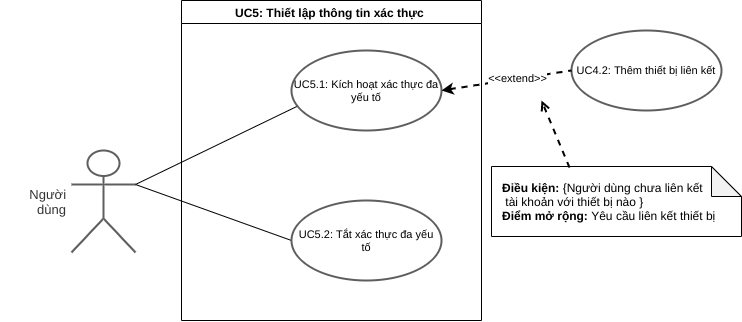

The diagram above was exported from draw.io. Its source (the exported page's mxGraphModel, read from the mxfile embedded in the PNG):
<mxGraphModel dx="1185" dy="718" grid="1" gridSize="10" guides="1" tooltips="1" connect="1" arrows="1" fold="1" page="1" pageScale="1" pageWidth="850" pageHeight="1100" math="0" shadow="0">
  <root>
    <mxCell id="5QYHGaGlK51NQwjFWwA7-0" />
    <mxCell id="5QYHGaGlK51NQwjFWwA7-1" parent="5QYHGaGlK51NQwjFWwA7-0" />
    <mxCell id="IYdbLho_NHBiv_8ecoqo-0" style="edgeStyle=none;rounded=0;orthogonalLoop=1;jettySize=auto;html=1;exitX=1;exitY=0.3333333333333333;exitDx=0;exitDy=0;exitPerimeter=0;entryX=0;entryY=0.5;entryDx=0;entryDy=0;startArrow=none;startFill=0;endArrow=none;endFill=0;strokeWidth=1;" edge="1" parent="5QYHGaGlK51NQwjFWwA7-1" source="IYdbLho_NHBiv_8ecoqo-1" target="IYdbLho_NHBiv_8ecoqo-5">
      <mxGeometry relative="1" as="geometry" />
    </mxCell>
    <UserObject label="Người dùng" lucidchartObjectId="J~mGK7bea8NV" id="IYdbLho_NHBiv_8ecoqo-1">
      <mxCell style="html=1;whiteSpace=wrap;shape=umlActor;labelPosition=left;verticalLabelPosition=middle;verticalAlign=middle;whiteSpace=nowrap;whiteSpace=wrap;fontSize=13;fontColor=#333333;spacing=0;strokeColor=#5e5e5e;strokeOpacity=100;rounded=1;absoluteArcSize=1;arcSize=7.199999999999999;strokeWidth=2;align=right;spacingRight=5;" vertex="1" zOrder="1" parent="5QYHGaGlK51NQwjFWwA7-1">
        <mxGeometry x="100" y="300" width="64" height="102" as="geometry" />
      </mxCell>
    </UserObject>
    <mxCell id="IYdbLho_NHBiv_8ecoqo-6" style="rounded=0;orthogonalLoop=1;jettySize=auto;html=1;startArrow=none;startFill=0;endArrow=none;endFill=0;entryX=1;entryY=0.3333333333333333;entryDx=0;entryDy=0;entryPerimeter=0;exitX=0.044;exitY=0.692;exitDx=0;exitDy=0;exitPerimeter=0;" edge="1" parent="5QYHGaGlK51NQwjFWwA7-1" source="IYdbLho_NHBiv_8ecoqo-2" target="IYdbLho_NHBiv_8ecoqo-1">
      <mxGeometry relative="1" as="geometry">
        <mxPoint x="320" y="210" as="sourcePoint" />
        <mxPoint x="164" y="332" as="targetPoint" />
      </mxGeometry>
    </mxCell>
    <mxCell id="IYdbLho_NHBiv_8ecoqo-11" value="UC5: Thiết lập thông tin xác thực " style="swimlane;" vertex="1" parent="5QYHGaGlK51NQwjFWwA7-1">
      <mxGeometry x="210" y="150" width="300" height="320" as="geometry" />
    </mxCell>
    <UserObject label="UC5.1: Kích hoạt xác thực đa yếu tố" lucidchartObjectId="mbnGbb5BXULh" id="IYdbLho_NHBiv_8ecoqo-2">
      <mxCell style="html=1;whiteSpace=wrap;ellipse;whiteSpace=wrap;fontSize=11;spacing=3;strokeColor=#5e5e5e;strokeOpacity=100;rounded=1;absoluteArcSize=1;arcSize=7.199999999999999;strokeWidth=2;" vertex="1" zOrder="5" parent="IYdbLho_NHBiv_8ecoqo-11">
        <mxGeometry x="110" y="50" width="150" height="80" as="geometry" />
      </mxCell>
    </UserObject>
    <UserObject label="UC5.2: Tắt xác thực đa yếu tố" lucidchartObjectId="mbnGbb5BXULh" id="IYdbLho_NHBiv_8ecoqo-5">
      <mxCell style="html=1;whiteSpace=wrap;ellipse;whiteSpace=wrap;fontSize=11;spacing=3;strokeColor=#5e5e5e;strokeOpacity=100;rounded=1;absoluteArcSize=1;arcSize=7.199999999999999;strokeWidth=2;" vertex="1" zOrder="5" parent="IYdbLho_NHBiv_8ecoqo-11">
        <mxGeometry x="110" y="200" width="150" height="80" as="geometry" />
      </mxCell>
    </UserObject>
    <mxCell id="IYdbLho_NHBiv_8ecoqo-13" value="&lt;b&gt;Điều kiện:&lt;/b&gt; {Người dùng chưa liên kết&lt;br&gt;&amp;nbsp;tài khoản với thiết bị nào }&amp;nbsp;&lt;br&gt;&lt;b&gt;Điểm mở rộng:&lt;/b&gt;&amp;nbsp;Yêu cầu liên kết thiết bị" style="shape=note;whiteSpace=wrap;html=1;backgroundOutline=1;darkOpacity=0.05;align=left;spacingLeft=9;" vertex="1" parent="5QYHGaGlK51NQwjFWwA7-1">
      <mxGeometry x="520" y="316" width="250" height="70" as="geometry" />
    </mxCell>
    <mxCell id="IYdbLho_NHBiv_8ecoqo-14" value="" style="endArrow=open;dashed=1;html=1;strokeWidth=2;startArrow=none;startFill=0;endFill=0;exitX=0.312;exitY=0.015;exitDx=0;exitDy=0;exitPerimeter=0;" edge="1" parent="5QYHGaGlK51NQwjFWwA7-1" source="IYdbLho_NHBiv_8ecoqo-13">
      <mxGeometry width="50" height="50" relative="1" as="geometry">
        <mxPoint x="560" y="299" as="sourcePoint" />
        <mxPoint x="570" y="250" as="targetPoint" />
      </mxGeometry>
    </mxCell>
    <UserObject label="UC4.2: Thêm thiết bị liên kết" lucidchartObjectId="mbnGbb5BXULh" id="4HZx0PTsP7zluwath5t_-0">
      <mxCell style="html=1;whiteSpace=wrap;ellipse;whiteSpace=wrap;fontSize=11;spacing=3;strokeColor=#5e5e5e;strokeOpacity=100;rounded=1;absoluteArcSize=1;arcSize=7.199999999999999;strokeWidth=2;" vertex="1" zOrder="5" parent="5QYHGaGlK51NQwjFWwA7-1">
        <mxGeometry x="600" y="180" width="150" height="80" as="geometry" />
      </mxCell>
    </UserObject>
    <mxCell id="1L9DEI4PvghEObTA_GVq-0" value="&amp;lt;&amp;lt;extend&amp;gt;&amp;gt;" style="endArrow=none;dashed=1;html=1;strokeWidth=2;exitX=1;exitY=0.5;exitDx=0;exitDy=0;entryX=0;entryY=0.5;entryDx=0;entryDy=0;endFill=0;startArrow=classic;startFill=1;" edge="1" parent="5QYHGaGlK51NQwjFWwA7-1" source="IYdbLho_NHBiv_8ecoqo-2" target="4HZx0PTsP7zluwath5t_-0">
      <mxGeometry x="0.172" width="50" height="50" relative="1" as="geometry">
        <mxPoint x="405" y="290" as="sourcePoint" />
        <mxPoint x="405" y="200" as="targetPoint" />
        <mxPoint as="offset" />
      </mxGeometry>
    </mxCell>
  </root>
</mxGraphModel>